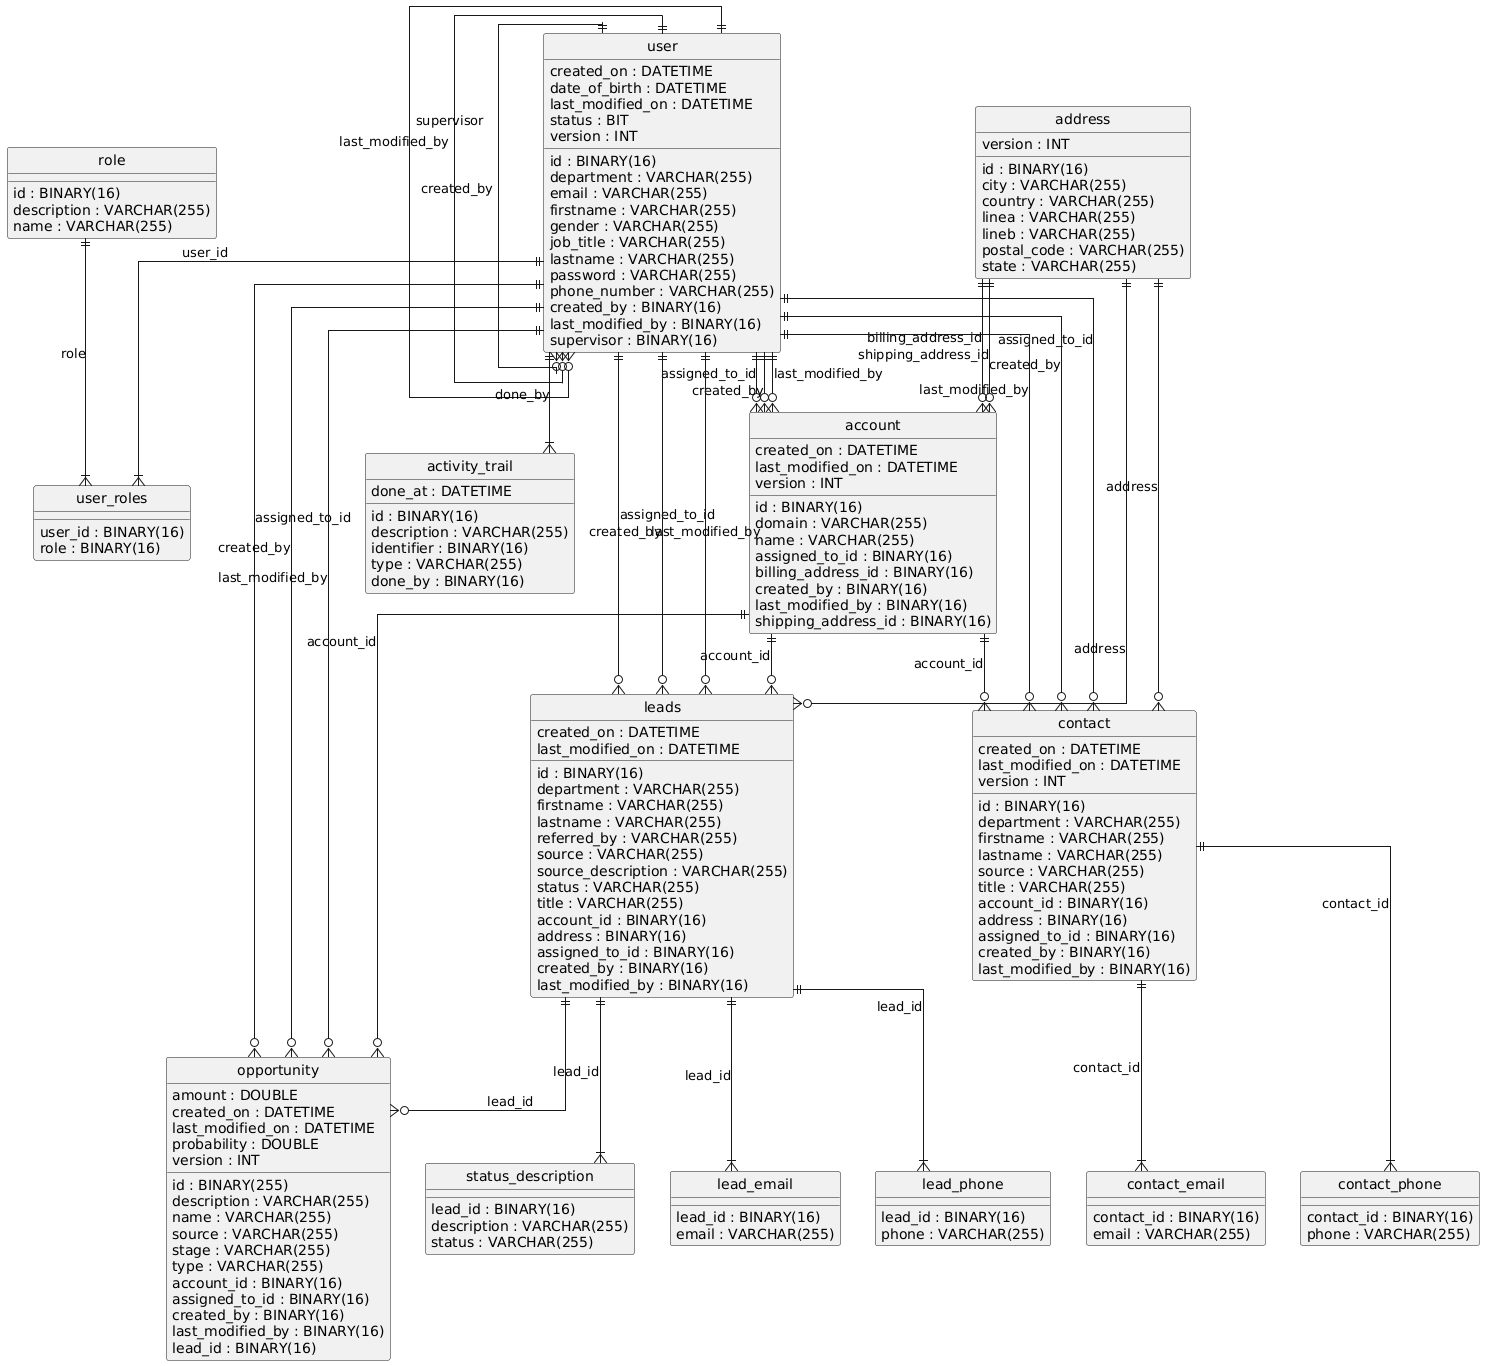

The diagram above was rendered by PlantUML. Its source (embedded in the PNG):
@startuml
hide circle
skinparam linetype ortho

entity "user" as user {
  id : BINARY(16)
  created_on : DATETIME
  date_of_birth : DATETIME
  department : VARCHAR(255)
  email : VARCHAR(255)
  firstname : VARCHAR(255)
  gender : VARCHAR(255)
  job_title : VARCHAR(255)
  last_modified_on : DATETIME
  lastname : VARCHAR(255)
  password : VARCHAR(255)
  phone_number : VARCHAR(255)
  status : BIT
  version : INT
  created_by : BINARY(16)
  last_modified_by : BINARY(16)
  supervisor : BINARY(16)
}

entity "role" as role {
  id : BINARY(16)
  description : VARCHAR(255)
  name : VARCHAR(255)
}

entity "user_roles" as user_roles {
  user_id : BINARY(16)
  role : BINARY(16)
}

entity "activity_trail" as activity_trail {
  id : BINARY(16)
  description : VARCHAR(255)
  done_at : DATETIME
  identifier : BINARY(16)
  type : VARCHAR(255)
  done_by : BINARY(16)
}

entity "address" as address {
  id : BINARY(16)
  city : VARCHAR(255)
  country : VARCHAR(255)
  linea : VARCHAR(255)
  lineb : VARCHAR(255)
  postal_code : VARCHAR(255)
  state : VARCHAR(255)
  version : INT
}

entity "account" as account {
  id : BINARY(16)
  created_on : DATETIME
  domain : VARCHAR(255)
  last_modified_on : DATETIME
  name : VARCHAR(255)
  version : INT
  assigned_to_id : BINARY(16)
  billing_address_id : BINARY(16)
  created_by : BINARY(16)
  last_modified_by : BINARY(16)
  shipping_address_id : BINARY(16)
}

entity "contact" as contact {
  id : BINARY(16)
  created_on : DATETIME
  department : VARCHAR(255)
  firstname : VARCHAR(255)
  last_modified_on : DATETIME
  lastname : VARCHAR(255)
  source : VARCHAR(255)
  title : VARCHAR(255)
  version : INT
  account_id : BINARY(16)
  address : BINARY(16)
  assigned_to_id : BINARY(16)
  created_by : BINARY(16)
  last_modified_by : BINARY(16)
}

entity "contact_email" as contact_email {
  contact_id : BINARY(16)
  email : VARCHAR(255)
}

entity "contact_phone" as contact_phone {
  contact_id : BINARY(16)
  phone : VARCHAR(255)
}

entity "leads" as leads {
  id : BINARY(16)
  created_on : DATETIME
  department : VARCHAR(255)
  firstname : VARCHAR(255)
  last_modified_on : DATETIME
  lastname : VARCHAR(255)
  referred_by : VARCHAR(255)
  source : VARCHAR(255)
  source_description : VARCHAR(255)
  status : VARCHAR(255)
  title : VARCHAR(255)
  account_id : BINARY(16)
  address : BINARY(16)
  assigned_to_id : BINARY(16)
  created_by : BINARY(16)
  last_modified_by : BINARY(16)
}

entity "status_description" as status_description {
  lead_id : BINARY(16)
  description : VARCHAR(255)
  status : VARCHAR(255)
}

entity "lead_email" as lead_email {
  lead_id : BINARY(16)
  email : VARCHAR(255)
}

entity "lead_phone" as lead_phone {
  lead_id : BINARY(16)
  phone : VARCHAR(255)
}

entity "opportunity" as opportunity {
  id : BINARY(255)
  amount : DOUBLE
  created_on : DATETIME
  description : VARCHAR(255)
  last_modified_on : DATETIME
  name : VARCHAR(255)
  probability : DOUBLE
  source : VARCHAR(255)
  stage : VARCHAR(255)
  type : VARCHAR(255)
  version : INT
  account_id : BINARY(16)
  assigned_to_id : BINARY(16)
  created_by : BINARY(16)
  last_modified_by : BINARY(16)
  lead_id : BINARY(16)
}

user ||--o{ user : "created_by"
user ||--o{ user : "last_modified_by"
user ||--o{ user : "supervisor"
user ||--|{ user_roles : "user_id"
role ||--|{ user_roles : "role"
user ||--|{ activity_trail : "done_by"
user ||--o{ account : "assigned_to_id"
address ||--o{ account : "billing_address_id"
address ||--o{ account : "shipping_address_id"
user ||--o{ account : "created_by"
user ||--o{ account : "last_modified_by"
account ||--o{ contact : "account_id"
address ||--o{ contact : "address"
user ||--o{ contact : "assigned_to_id"
user ||--o{ contact : "created_by"
user ||--o{ contact : "last_modified_by"
contact ||--|{ contact_email : "contact_id"
contact ||--|{ contact_phone : "contact_id"
account ||--o{ leads : "account_id"
address ||--o{ leads : "address"
user ||--o{ leads : "assigned_to_id"
user ||--o{ leads : "created_by"
user ||--o{ leads : "last_modified_by"
leads ||--|{ status_description : "lead_id"
leads ||--|{ lead_email : "lead_id"
leads ||--|{ lead_phone : "lead_id"
account ||--o{ opportunity : "account_id"
user ||--o{ opportunity : "assigned_to_id"
user ||--o{ opportunity : "created_by"
user ||--o{ opportunity : "last_modified_by"
leads ||--o{ opportunity : "lead_id"
@enduml